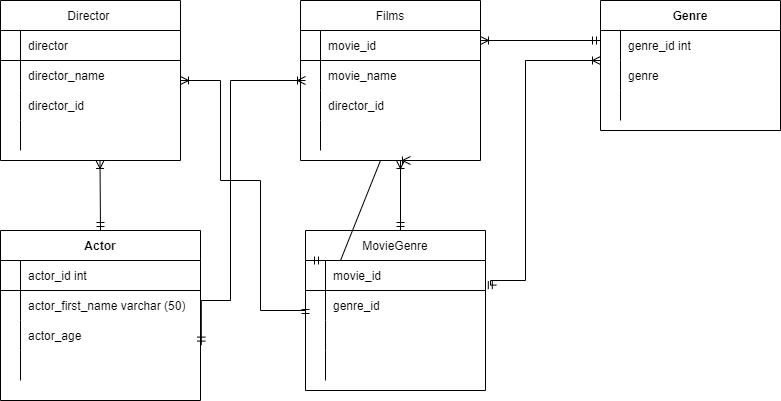

The diagram above was exported from draw.io. Its source (the exported page's mxGraphModel, read from the mxfile embedded in the PNG):
<mxGraphModel dx="1038" dy="539" grid="1" gridSize="10" guides="1" tooltips="1" connect="1" arrows="1" fold="1" page="1" pageScale="1" pageWidth="850" pageHeight="1100" math="0" shadow="0">
  <root>
    <mxCell id="0" />
    <mxCell id="1" parent="0" />
    <mxCell id="w0iUVOo8b-uqH2fJwr0m-16" value="Genre" style="shape=table;startSize=30;container=1;collapsible=1;childLayout=tableLayout;fixedRows=1;rowLines=0;fontStyle=1;align=center;resizeLast=1;" parent="1" vertex="1">
      <mxGeometry x="630" y="100" width="180" height="130" as="geometry" />
    </mxCell>
    <mxCell id="w0iUVOo8b-uqH2fJwr0m-20" value="" style="shape=tableRow;horizontal=0;startSize=0;swimlaneHead=0;swimlaneBody=0;fillColor=none;collapsible=0;dropTarget=0;points=[[0,0.5],[1,0.5]];portConstraint=eastwest;top=0;left=0;right=0;bottom=0;" parent="w0iUVOo8b-uqH2fJwr0m-16" vertex="1">
      <mxGeometry y="30" width="180" height="30" as="geometry" />
    </mxCell>
    <mxCell id="w0iUVOo8b-uqH2fJwr0m-21" value="" style="shape=partialRectangle;connectable=0;fillColor=none;top=0;left=0;bottom=0;right=0;editable=1;overflow=hidden;" parent="w0iUVOo8b-uqH2fJwr0m-20" vertex="1">
      <mxGeometry width="20" height="30" as="geometry">
        <mxRectangle width="20" height="30" as="alternateBounds" />
      </mxGeometry>
    </mxCell>
    <mxCell id="w0iUVOo8b-uqH2fJwr0m-22" value="genre_id int" style="shape=partialRectangle;connectable=0;fillColor=none;top=0;left=0;bottom=0;right=0;align=left;spacingLeft=6;overflow=hidden;" parent="w0iUVOo8b-uqH2fJwr0m-20" vertex="1">
      <mxGeometry x="20" width="160" height="30" as="geometry">
        <mxRectangle width="160" height="30" as="alternateBounds" />
      </mxGeometry>
    </mxCell>
    <mxCell id="w0iUVOo8b-uqH2fJwr0m-23" value="" style="shape=tableRow;horizontal=0;startSize=0;swimlaneHead=0;swimlaneBody=0;fillColor=none;collapsible=0;dropTarget=0;points=[[0,0.5],[1,0.5]];portConstraint=eastwest;top=0;left=0;right=0;bottom=0;" parent="w0iUVOo8b-uqH2fJwr0m-16" vertex="1">
      <mxGeometry y="60" width="180" height="30" as="geometry" />
    </mxCell>
    <mxCell id="w0iUVOo8b-uqH2fJwr0m-24" value="" style="shape=partialRectangle;connectable=0;fillColor=none;top=0;left=0;bottom=0;right=0;editable=1;overflow=hidden;" parent="w0iUVOo8b-uqH2fJwr0m-23" vertex="1">
      <mxGeometry width="20" height="30" as="geometry">
        <mxRectangle width="20" height="30" as="alternateBounds" />
      </mxGeometry>
    </mxCell>
    <mxCell id="w0iUVOo8b-uqH2fJwr0m-25" value="genre" style="shape=partialRectangle;connectable=0;fillColor=none;top=0;left=0;bottom=0;right=0;align=left;spacingLeft=6;overflow=hidden;" parent="w0iUVOo8b-uqH2fJwr0m-23" vertex="1">
      <mxGeometry x="20" width="160" height="30" as="geometry">
        <mxRectangle width="160" height="30" as="alternateBounds" />
      </mxGeometry>
    </mxCell>
    <mxCell id="w0iUVOo8b-uqH2fJwr0m-26" value="" style="shape=tableRow;horizontal=0;startSize=0;swimlaneHead=0;swimlaneBody=0;fillColor=none;collapsible=0;dropTarget=0;points=[[0,0.5],[1,0.5]];portConstraint=eastwest;top=0;left=0;right=0;bottom=0;" parent="w0iUVOo8b-uqH2fJwr0m-16" vertex="1">
      <mxGeometry y="90" width="180" height="30" as="geometry" />
    </mxCell>
    <mxCell id="w0iUVOo8b-uqH2fJwr0m-27" value="" style="shape=partialRectangle;connectable=0;fillColor=none;top=0;left=0;bottom=0;right=0;editable=1;overflow=hidden;" parent="w0iUVOo8b-uqH2fJwr0m-26" vertex="1">
      <mxGeometry width="20" height="30" as="geometry">
        <mxRectangle width="20" height="30" as="alternateBounds" />
      </mxGeometry>
    </mxCell>
    <mxCell id="w0iUVOo8b-uqH2fJwr0m-28" value="" style="shape=partialRectangle;connectable=0;fillColor=none;top=0;left=0;bottom=0;right=0;align=left;spacingLeft=6;overflow=hidden;" parent="w0iUVOo8b-uqH2fJwr0m-26" vertex="1">
      <mxGeometry x="20" width="160" height="30" as="geometry">
        <mxRectangle width="160" height="30" as="alternateBounds" />
      </mxGeometry>
    </mxCell>
    <mxCell id="w0iUVOo8b-uqH2fJwr0m-55" value="Actor" style="shape=table;startSize=30;container=1;collapsible=1;childLayout=tableLayout;fixedRows=1;rowLines=0;fontStyle=1;align=center;resizeLast=1;" parent="1" vertex="1">
      <mxGeometry x="30" y="330" width="200" height="170" as="geometry" />
    </mxCell>
    <mxCell id="w0iUVOo8b-uqH2fJwr0m-56" value="" style="shape=tableRow;horizontal=0;startSize=0;swimlaneHead=0;swimlaneBody=0;fillColor=none;collapsible=0;dropTarget=0;points=[[0,0.5],[1,0.5]];portConstraint=eastwest;top=0;left=0;right=0;bottom=1;" parent="w0iUVOo8b-uqH2fJwr0m-55" vertex="1">
      <mxGeometry y="30" width="200" height="30" as="geometry" />
    </mxCell>
    <mxCell id="w0iUVOo8b-uqH2fJwr0m-57" value="" style="shape=partialRectangle;connectable=0;fillColor=none;top=0;left=0;bottom=0;right=0;fontStyle=1;overflow=hidden;" parent="w0iUVOo8b-uqH2fJwr0m-56" vertex="1">
      <mxGeometry width="20" height="30" as="geometry">
        <mxRectangle width="20" height="30" as="alternateBounds" />
      </mxGeometry>
    </mxCell>
    <mxCell id="w0iUVOo8b-uqH2fJwr0m-58" value="actor_id int" style="shape=partialRectangle;connectable=0;fillColor=none;top=0;left=0;bottom=0;right=0;align=left;spacingLeft=6;fontStyle=0;overflow=hidden;" parent="w0iUVOo8b-uqH2fJwr0m-56" vertex="1">
      <mxGeometry x="20" width="180" height="30" as="geometry">
        <mxRectangle width="180" height="30" as="alternateBounds" />
      </mxGeometry>
    </mxCell>
    <mxCell id="w0iUVOo8b-uqH2fJwr0m-59" value="" style="shape=tableRow;horizontal=0;startSize=0;swimlaneHead=0;swimlaneBody=0;fillColor=none;collapsible=0;dropTarget=0;points=[[0,0.5],[1,0.5]];portConstraint=eastwest;top=0;left=0;right=0;bottom=0;" parent="w0iUVOo8b-uqH2fJwr0m-55" vertex="1">
      <mxGeometry y="60" width="200" height="30" as="geometry" />
    </mxCell>
    <mxCell id="w0iUVOo8b-uqH2fJwr0m-60" value="" style="shape=partialRectangle;connectable=0;fillColor=none;top=0;left=0;bottom=0;right=0;editable=1;overflow=hidden;" parent="w0iUVOo8b-uqH2fJwr0m-59" vertex="1">
      <mxGeometry width="20" height="30" as="geometry">
        <mxRectangle width="20" height="30" as="alternateBounds" />
      </mxGeometry>
    </mxCell>
    <mxCell id="w0iUVOo8b-uqH2fJwr0m-61" value="actor_first_name varchar (50)" style="shape=partialRectangle;connectable=0;fillColor=none;top=0;left=0;bottom=0;right=0;align=left;spacingLeft=6;overflow=hidden;" parent="w0iUVOo8b-uqH2fJwr0m-59" vertex="1">
      <mxGeometry x="20" width="180" height="30" as="geometry">
        <mxRectangle width="180" height="30" as="alternateBounds" />
      </mxGeometry>
    </mxCell>
    <mxCell id="w0iUVOo8b-uqH2fJwr0m-62" value="" style="shape=tableRow;horizontal=0;startSize=0;swimlaneHead=0;swimlaneBody=0;fillColor=none;collapsible=0;dropTarget=0;points=[[0,0.5],[1,0.5]];portConstraint=eastwest;top=0;left=0;right=0;bottom=0;" parent="w0iUVOo8b-uqH2fJwr0m-55" vertex="1">
      <mxGeometry y="90" width="200" height="30" as="geometry" />
    </mxCell>
    <mxCell id="w0iUVOo8b-uqH2fJwr0m-63" value="" style="shape=partialRectangle;connectable=0;fillColor=none;top=0;left=0;bottom=0;right=0;editable=1;overflow=hidden;" parent="w0iUVOo8b-uqH2fJwr0m-62" vertex="1">
      <mxGeometry width="20" height="30" as="geometry">
        <mxRectangle width="20" height="30" as="alternateBounds" />
      </mxGeometry>
    </mxCell>
    <mxCell id="w0iUVOo8b-uqH2fJwr0m-64" value="actor_age" style="shape=partialRectangle;connectable=0;fillColor=none;top=0;left=0;bottom=0;right=0;align=left;spacingLeft=6;overflow=hidden;" parent="w0iUVOo8b-uqH2fJwr0m-62" vertex="1">
      <mxGeometry x="20" width="180" height="30" as="geometry">
        <mxRectangle width="180" height="30" as="alternateBounds" />
      </mxGeometry>
    </mxCell>
    <mxCell id="w0iUVOo8b-uqH2fJwr0m-65" value="" style="shape=tableRow;horizontal=0;startSize=0;swimlaneHead=0;swimlaneBody=0;fillColor=none;collapsible=0;dropTarget=0;points=[[0,0.5],[1,0.5]];portConstraint=eastwest;top=0;left=0;right=0;bottom=0;" parent="w0iUVOo8b-uqH2fJwr0m-55" vertex="1">
      <mxGeometry y="120" width="200" height="30" as="geometry" />
    </mxCell>
    <mxCell id="w0iUVOo8b-uqH2fJwr0m-66" value="" style="shape=partialRectangle;connectable=0;fillColor=none;top=0;left=0;bottom=0;right=0;editable=1;overflow=hidden;" parent="w0iUVOo8b-uqH2fJwr0m-65" vertex="1">
      <mxGeometry width="20" height="30" as="geometry">
        <mxRectangle width="20" height="30" as="alternateBounds" />
      </mxGeometry>
    </mxCell>
    <mxCell id="w0iUVOo8b-uqH2fJwr0m-67" value="" style="shape=partialRectangle;connectable=0;fillColor=none;top=0;left=0;bottom=0;right=0;align=left;spacingLeft=6;overflow=hidden;" parent="w0iUVOo8b-uqH2fJwr0m-65" vertex="1">
      <mxGeometry x="20" width="180" height="30" as="geometry">
        <mxRectangle width="180" height="30" as="alternateBounds" />
      </mxGeometry>
    </mxCell>
    <mxCell id="t-Uh8WVLOwuFdoDmECOT-6" value="Director " style="shape=table;startSize=30;container=1;collapsible=1;childLayout=tableLayout;fixedRows=1;rowLines=0;fontStyle=0;align=center;resizeLast=1;" vertex="1" parent="1">
      <mxGeometry x="30" y="100" width="180" height="160" as="geometry" />
    </mxCell>
    <mxCell id="t-Uh8WVLOwuFdoDmECOT-7" value="" style="shape=tableRow;horizontal=0;startSize=0;swimlaneHead=0;swimlaneBody=0;fillColor=none;collapsible=0;dropTarget=0;points=[[0,0.5],[1,0.5]];portConstraint=eastwest;top=0;left=0;right=0;bottom=1;" vertex="1" parent="t-Uh8WVLOwuFdoDmECOT-6">
      <mxGeometry y="30" width="180" height="30" as="geometry" />
    </mxCell>
    <mxCell id="t-Uh8WVLOwuFdoDmECOT-8" value="" style="shape=partialRectangle;connectable=0;fillColor=none;top=0;left=0;bottom=0;right=0;fontStyle=1;overflow=hidden;" vertex="1" parent="t-Uh8WVLOwuFdoDmECOT-7">
      <mxGeometry width="20" height="30" as="geometry">
        <mxRectangle width="20" height="30" as="alternateBounds" />
      </mxGeometry>
    </mxCell>
    <mxCell id="t-Uh8WVLOwuFdoDmECOT-9" value="director" style="shape=partialRectangle;connectable=0;fillColor=none;top=0;left=0;bottom=0;right=0;align=left;spacingLeft=6;fontStyle=0;overflow=hidden;" vertex="1" parent="t-Uh8WVLOwuFdoDmECOT-7">
      <mxGeometry x="20" width="160" height="30" as="geometry">
        <mxRectangle width="160" height="30" as="alternateBounds" />
      </mxGeometry>
    </mxCell>
    <mxCell id="t-Uh8WVLOwuFdoDmECOT-10" value="" style="shape=tableRow;horizontal=0;startSize=0;swimlaneHead=0;swimlaneBody=0;fillColor=none;collapsible=0;dropTarget=0;points=[[0,0.5],[1,0.5]];portConstraint=eastwest;top=0;left=0;right=0;bottom=0;" vertex="1" parent="t-Uh8WVLOwuFdoDmECOT-6">
      <mxGeometry y="60" width="180" height="30" as="geometry" />
    </mxCell>
    <mxCell id="t-Uh8WVLOwuFdoDmECOT-11" value="" style="shape=partialRectangle;connectable=0;fillColor=none;top=0;left=0;bottom=0;right=0;editable=1;overflow=hidden;" vertex="1" parent="t-Uh8WVLOwuFdoDmECOT-10">
      <mxGeometry width="20" height="30" as="geometry">
        <mxRectangle width="20" height="30" as="alternateBounds" />
      </mxGeometry>
    </mxCell>
    <mxCell id="t-Uh8WVLOwuFdoDmECOT-12" value="director_name" style="shape=partialRectangle;connectable=0;fillColor=none;top=0;left=0;bottom=0;right=0;align=left;spacingLeft=6;overflow=hidden;" vertex="1" parent="t-Uh8WVLOwuFdoDmECOT-10">
      <mxGeometry x="20" width="160" height="30" as="geometry">
        <mxRectangle width="160" height="30" as="alternateBounds" />
      </mxGeometry>
    </mxCell>
    <mxCell id="t-Uh8WVLOwuFdoDmECOT-13" value="" style="shape=tableRow;horizontal=0;startSize=0;swimlaneHead=0;swimlaneBody=0;fillColor=none;collapsible=0;dropTarget=0;points=[[0,0.5],[1,0.5]];portConstraint=eastwest;top=0;left=0;right=0;bottom=0;" vertex="1" parent="t-Uh8WVLOwuFdoDmECOT-6">
      <mxGeometry y="90" width="180" height="30" as="geometry" />
    </mxCell>
    <mxCell id="t-Uh8WVLOwuFdoDmECOT-14" value="" style="shape=partialRectangle;connectable=0;fillColor=none;top=0;left=0;bottom=0;right=0;editable=1;overflow=hidden;" vertex="1" parent="t-Uh8WVLOwuFdoDmECOT-13">
      <mxGeometry width="20" height="30" as="geometry">
        <mxRectangle width="20" height="30" as="alternateBounds" />
      </mxGeometry>
    </mxCell>
    <mxCell id="t-Uh8WVLOwuFdoDmECOT-15" value="director_id" style="shape=partialRectangle;connectable=0;fillColor=none;top=0;left=0;bottom=0;right=0;align=left;spacingLeft=6;overflow=hidden;" vertex="1" parent="t-Uh8WVLOwuFdoDmECOT-13">
      <mxGeometry x="20" width="160" height="30" as="geometry">
        <mxRectangle width="160" height="30" as="alternateBounds" />
      </mxGeometry>
    </mxCell>
    <mxCell id="t-Uh8WVLOwuFdoDmECOT-16" value="" style="shape=tableRow;horizontal=0;startSize=0;swimlaneHead=0;swimlaneBody=0;fillColor=none;collapsible=0;dropTarget=0;points=[[0,0.5],[1,0.5]];portConstraint=eastwest;top=0;left=0;right=0;bottom=0;" vertex="1" parent="t-Uh8WVLOwuFdoDmECOT-6">
      <mxGeometry y="120" width="180" height="30" as="geometry" />
    </mxCell>
    <mxCell id="t-Uh8WVLOwuFdoDmECOT-17" value="" style="shape=partialRectangle;connectable=0;fillColor=none;top=0;left=0;bottom=0;right=0;editable=1;overflow=hidden;" vertex="1" parent="t-Uh8WVLOwuFdoDmECOT-16">
      <mxGeometry width="20" height="30" as="geometry">
        <mxRectangle width="20" height="30" as="alternateBounds" />
      </mxGeometry>
    </mxCell>
    <mxCell id="t-Uh8WVLOwuFdoDmECOT-18" value="" style="shape=partialRectangle;connectable=0;fillColor=none;top=0;left=0;bottom=0;right=0;align=left;spacingLeft=6;overflow=hidden;" vertex="1" parent="t-Uh8WVLOwuFdoDmECOT-16">
      <mxGeometry x="20" width="160" height="30" as="geometry">
        <mxRectangle width="160" height="30" as="alternateBounds" />
      </mxGeometry>
    </mxCell>
    <mxCell id="t-Uh8WVLOwuFdoDmECOT-19" value="Films" style="shape=table;startSize=30;container=1;collapsible=1;childLayout=tableLayout;fixedRows=1;rowLines=0;fontStyle=0;align=center;resizeLast=1;" vertex="1" parent="1">
      <mxGeometry x="330" y="100" width="180" height="160" as="geometry" />
    </mxCell>
    <mxCell id="t-Uh8WVLOwuFdoDmECOT-20" value="" style="shape=tableRow;horizontal=0;startSize=0;swimlaneHead=0;swimlaneBody=0;fillColor=none;collapsible=0;dropTarget=0;points=[[0,0.5],[1,0.5]];portConstraint=eastwest;top=0;left=0;right=0;bottom=1;" vertex="1" parent="t-Uh8WVLOwuFdoDmECOT-19">
      <mxGeometry y="30" width="180" height="30" as="geometry" />
    </mxCell>
    <mxCell id="t-Uh8WVLOwuFdoDmECOT-21" value="" style="shape=partialRectangle;connectable=0;fillColor=none;top=0;left=0;bottom=0;right=0;fontStyle=1;overflow=hidden;" vertex="1" parent="t-Uh8WVLOwuFdoDmECOT-20">
      <mxGeometry width="20" height="30" as="geometry">
        <mxRectangle width="20" height="30" as="alternateBounds" />
      </mxGeometry>
    </mxCell>
    <mxCell id="t-Uh8WVLOwuFdoDmECOT-22" value="movie_id" style="shape=partialRectangle;connectable=0;fillColor=none;top=0;left=0;bottom=0;right=0;align=left;spacingLeft=6;fontStyle=0;overflow=hidden;" vertex="1" parent="t-Uh8WVLOwuFdoDmECOT-20">
      <mxGeometry x="20" width="160" height="30" as="geometry">
        <mxRectangle width="160" height="30" as="alternateBounds" />
      </mxGeometry>
    </mxCell>
    <mxCell id="t-Uh8WVLOwuFdoDmECOT-23" value="" style="shape=tableRow;horizontal=0;startSize=0;swimlaneHead=0;swimlaneBody=0;fillColor=none;collapsible=0;dropTarget=0;points=[[0,0.5],[1,0.5]];portConstraint=eastwest;top=0;left=0;right=0;bottom=0;" vertex="1" parent="t-Uh8WVLOwuFdoDmECOT-19">
      <mxGeometry y="60" width="180" height="30" as="geometry" />
    </mxCell>
    <mxCell id="t-Uh8WVLOwuFdoDmECOT-24" value="" style="shape=partialRectangle;connectable=0;fillColor=none;top=0;left=0;bottom=0;right=0;editable=1;overflow=hidden;" vertex="1" parent="t-Uh8WVLOwuFdoDmECOT-23">
      <mxGeometry width="20" height="30" as="geometry">
        <mxRectangle width="20" height="30" as="alternateBounds" />
      </mxGeometry>
    </mxCell>
    <mxCell id="t-Uh8WVLOwuFdoDmECOT-25" value="movie_name   " style="shape=partialRectangle;connectable=0;fillColor=none;top=0;left=0;bottom=0;right=0;align=left;spacingLeft=6;overflow=hidden;" vertex="1" parent="t-Uh8WVLOwuFdoDmECOT-23">
      <mxGeometry x="20" width="160" height="30" as="geometry">
        <mxRectangle width="160" height="30" as="alternateBounds" />
      </mxGeometry>
    </mxCell>
    <mxCell id="t-Uh8WVLOwuFdoDmECOT-26" value="" style="shape=tableRow;horizontal=0;startSize=0;swimlaneHead=0;swimlaneBody=0;fillColor=none;collapsible=0;dropTarget=0;points=[[0,0.5],[1,0.5]];portConstraint=eastwest;top=0;left=0;right=0;bottom=0;" vertex="1" parent="t-Uh8WVLOwuFdoDmECOT-19">
      <mxGeometry y="90" width="180" height="30" as="geometry" />
    </mxCell>
    <mxCell id="t-Uh8WVLOwuFdoDmECOT-27" value="" style="shape=partialRectangle;connectable=0;fillColor=none;top=0;left=0;bottom=0;right=0;editable=1;overflow=hidden;" vertex="1" parent="t-Uh8WVLOwuFdoDmECOT-26">
      <mxGeometry width="20" height="30" as="geometry">
        <mxRectangle width="20" height="30" as="alternateBounds" />
      </mxGeometry>
    </mxCell>
    <mxCell id="t-Uh8WVLOwuFdoDmECOT-28" value="director_id" style="shape=partialRectangle;connectable=0;fillColor=none;top=0;left=0;bottom=0;right=0;align=left;spacingLeft=6;overflow=hidden;" vertex="1" parent="t-Uh8WVLOwuFdoDmECOT-26">
      <mxGeometry x="20" width="160" height="30" as="geometry">
        <mxRectangle width="160" height="30" as="alternateBounds" />
      </mxGeometry>
    </mxCell>
    <mxCell id="t-Uh8WVLOwuFdoDmECOT-29" value="" style="shape=tableRow;horizontal=0;startSize=0;swimlaneHead=0;swimlaneBody=0;fillColor=none;collapsible=0;dropTarget=0;points=[[0,0.5],[1,0.5]];portConstraint=eastwest;top=0;left=0;right=0;bottom=0;" vertex="1" parent="t-Uh8WVLOwuFdoDmECOT-19">
      <mxGeometry y="120" width="180" height="30" as="geometry" />
    </mxCell>
    <mxCell id="t-Uh8WVLOwuFdoDmECOT-30" value="" style="shape=partialRectangle;connectable=0;fillColor=none;top=0;left=0;bottom=0;right=0;editable=1;overflow=hidden;" vertex="1" parent="t-Uh8WVLOwuFdoDmECOT-29">
      <mxGeometry width="20" height="30" as="geometry">
        <mxRectangle width="20" height="30" as="alternateBounds" />
      </mxGeometry>
    </mxCell>
    <mxCell id="t-Uh8WVLOwuFdoDmECOT-31" value="" style="shape=partialRectangle;connectable=0;fillColor=none;top=0;left=0;bottom=0;right=0;align=left;spacingLeft=6;overflow=hidden;" vertex="1" parent="t-Uh8WVLOwuFdoDmECOT-29">
      <mxGeometry x="20" width="160" height="30" as="geometry">
        <mxRectangle width="160" height="30" as="alternateBounds" />
      </mxGeometry>
    </mxCell>
    <mxCell id="t-Uh8WVLOwuFdoDmECOT-32" value="MovieGenre" style="shape=table;startSize=30;container=1;collapsible=1;childLayout=tableLayout;fixedRows=1;rowLines=0;fontStyle=0;align=center;resizeLast=1;" vertex="1" parent="1">
      <mxGeometry x="335" y="330" width="180" height="160" as="geometry" />
    </mxCell>
    <mxCell id="t-Uh8WVLOwuFdoDmECOT-33" value="" style="shape=tableRow;horizontal=0;startSize=0;swimlaneHead=0;swimlaneBody=0;fillColor=none;collapsible=0;dropTarget=0;points=[[0,0.5],[1,0.5]];portConstraint=eastwest;top=0;left=0;right=0;bottom=1;" vertex="1" parent="t-Uh8WVLOwuFdoDmECOT-32">
      <mxGeometry y="30" width="180" height="30" as="geometry" />
    </mxCell>
    <mxCell id="t-Uh8WVLOwuFdoDmECOT-34" value="" style="shape=partialRectangle;connectable=0;fillColor=none;top=0;left=0;bottom=0;right=0;fontStyle=1;overflow=hidden;" vertex="1" parent="t-Uh8WVLOwuFdoDmECOT-33">
      <mxGeometry width="20" height="30" as="geometry">
        <mxRectangle width="20" height="30" as="alternateBounds" />
      </mxGeometry>
    </mxCell>
    <mxCell id="t-Uh8WVLOwuFdoDmECOT-35" value="movie_id" style="shape=partialRectangle;connectable=0;fillColor=none;top=0;left=0;bottom=0;right=0;align=left;spacingLeft=6;fontStyle=0;overflow=hidden;" vertex="1" parent="t-Uh8WVLOwuFdoDmECOT-33">
      <mxGeometry x="20" width="160" height="30" as="geometry">
        <mxRectangle width="160" height="30" as="alternateBounds" />
      </mxGeometry>
    </mxCell>
    <mxCell id="t-Uh8WVLOwuFdoDmECOT-36" value="" style="shape=tableRow;horizontal=0;startSize=0;swimlaneHead=0;swimlaneBody=0;fillColor=none;collapsible=0;dropTarget=0;points=[[0,0.5],[1,0.5]];portConstraint=eastwest;top=0;left=0;right=0;bottom=0;" vertex="1" parent="t-Uh8WVLOwuFdoDmECOT-32">
      <mxGeometry y="60" width="180" height="30" as="geometry" />
    </mxCell>
    <mxCell id="t-Uh8WVLOwuFdoDmECOT-37" value="" style="shape=partialRectangle;connectable=0;fillColor=none;top=0;left=0;bottom=0;right=0;editable=1;overflow=hidden;" vertex="1" parent="t-Uh8WVLOwuFdoDmECOT-36">
      <mxGeometry width="20" height="30" as="geometry">
        <mxRectangle width="20" height="30" as="alternateBounds" />
      </mxGeometry>
    </mxCell>
    <mxCell id="t-Uh8WVLOwuFdoDmECOT-38" value="genre_id" style="shape=partialRectangle;connectable=0;fillColor=none;top=0;left=0;bottom=0;right=0;align=left;spacingLeft=6;overflow=hidden;" vertex="1" parent="t-Uh8WVLOwuFdoDmECOT-36">
      <mxGeometry x="20" width="160" height="30" as="geometry">
        <mxRectangle width="160" height="30" as="alternateBounds" />
      </mxGeometry>
    </mxCell>
    <mxCell id="t-Uh8WVLOwuFdoDmECOT-39" value="" style="shape=tableRow;horizontal=0;startSize=0;swimlaneHead=0;swimlaneBody=0;fillColor=none;collapsible=0;dropTarget=0;points=[[0,0.5],[1,0.5]];portConstraint=eastwest;top=0;left=0;right=0;bottom=0;" vertex="1" parent="t-Uh8WVLOwuFdoDmECOT-32">
      <mxGeometry y="90" width="180" height="30" as="geometry" />
    </mxCell>
    <mxCell id="t-Uh8WVLOwuFdoDmECOT-40" value="" style="shape=partialRectangle;connectable=0;fillColor=none;top=0;left=0;bottom=0;right=0;editable=1;overflow=hidden;" vertex="1" parent="t-Uh8WVLOwuFdoDmECOT-39">
      <mxGeometry width="20" height="30" as="geometry">
        <mxRectangle width="20" height="30" as="alternateBounds" />
      </mxGeometry>
    </mxCell>
    <mxCell id="t-Uh8WVLOwuFdoDmECOT-41" value="" style="shape=partialRectangle;connectable=0;fillColor=none;top=0;left=0;bottom=0;right=0;align=left;spacingLeft=6;overflow=hidden;" vertex="1" parent="t-Uh8WVLOwuFdoDmECOT-39">
      <mxGeometry x="20" width="160" height="30" as="geometry">
        <mxRectangle width="160" height="30" as="alternateBounds" />
      </mxGeometry>
    </mxCell>
    <mxCell id="t-Uh8WVLOwuFdoDmECOT-42" value="" style="shape=tableRow;horizontal=0;startSize=0;swimlaneHead=0;swimlaneBody=0;fillColor=none;collapsible=0;dropTarget=0;points=[[0,0.5],[1,0.5]];portConstraint=eastwest;top=0;left=0;right=0;bottom=0;" vertex="1" parent="t-Uh8WVLOwuFdoDmECOT-32">
      <mxGeometry y="120" width="180" height="30" as="geometry" />
    </mxCell>
    <mxCell id="t-Uh8WVLOwuFdoDmECOT-43" value="" style="shape=partialRectangle;connectable=0;fillColor=none;top=0;left=0;bottom=0;right=0;editable=1;overflow=hidden;" vertex="1" parent="t-Uh8WVLOwuFdoDmECOT-42">
      <mxGeometry width="20" height="30" as="geometry">
        <mxRectangle width="20" height="30" as="alternateBounds" />
      </mxGeometry>
    </mxCell>
    <mxCell id="t-Uh8WVLOwuFdoDmECOT-44" value="" style="shape=partialRectangle;connectable=0;fillColor=none;top=0;left=0;bottom=0;right=0;align=left;spacingLeft=6;overflow=hidden;" vertex="1" parent="t-Uh8WVLOwuFdoDmECOT-42">
      <mxGeometry x="20" width="160" height="30" as="geometry">
        <mxRectangle width="160" height="30" as="alternateBounds" />
      </mxGeometry>
    </mxCell>
    <mxCell id="t-Uh8WVLOwuFdoDmECOT-45" value="" style="edgeStyle=orthogonalEdgeStyle;fontSize=12;html=1;endArrow=ERoneToMany;startArrow=ERmandOne;rounded=0;exitX=1.004;exitY=0.82;exitDx=0;exitDy=0;exitPerimeter=0;" edge="1" parent="1" source="w0iUVOo8b-uqH2fJwr0m-62">
      <mxGeometry width="100" height="100" relative="1" as="geometry">
        <mxPoint x="270" y="400" as="sourcePoint" />
        <mxPoint x="335" y="180" as="targetPoint" />
        <Array as="points">
          <mxPoint x="231" y="400" />
          <mxPoint x="260" y="400" />
          <mxPoint x="260" y="180" />
        </Array>
      </mxGeometry>
    </mxCell>
    <mxCell id="t-Uh8WVLOwuFdoDmECOT-46" value="" style="edgeStyle=orthogonalEdgeStyle;fontSize=12;html=1;endArrow=ERoneToMany;startArrow=ERmandOne;rounded=0;exitX=1.004;exitY=0.82;exitDx=0;exitDy=0;exitPerimeter=0;" edge="1" parent="1">
      <mxGeometry width="100" height="100" relative="1" as="geometry">
        <mxPoint x="525.8" y="384.6" as="sourcePoint" />
        <mxPoint x="630" y="160" as="targetPoint" />
        <Array as="points">
          <mxPoint x="520" y="385" />
          <mxPoint x="520" y="380" />
          <mxPoint x="555" y="380" />
          <mxPoint x="555" y="160" />
        </Array>
      </mxGeometry>
    </mxCell>
    <mxCell id="t-Uh8WVLOwuFdoDmECOT-50" value="" style="fontSize=12;html=1;endArrow=ERoneToMany;startArrow=ERmandOne;rounded=0;exitX=0.5;exitY=0;exitDx=0;exitDy=0;" edge="1" parent="1" source="w0iUVOo8b-uqH2fJwr0m-55">
      <mxGeometry width="100" height="100" relative="1" as="geometry">
        <mxPoint x="130" y="320" as="sourcePoint" />
        <mxPoint x="129.5" y="260" as="targetPoint" />
      </mxGeometry>
    </mxCell>
    <mxCell id="t-Uh8WVLOwuFdoDmECOT-51" value="" style="fontSize=12;html=1;endArrow=ERoneToMany;startArrow=ERmandOne;rounded=0;" edge="1" parent="1">
      <mxGeometry width="100" height="100" relative="1" as="geometry">
        <mxPoint x="430" y="330" as="sourcePoint" />
        <mxPoint x="430" y="260" as="targetPoint" />
      </mxGeometry>
    </mxCell>
    <mxCell id="t-Uh8WVLOwuFdoDmECOT-52" value="" style="edgeStyle=entityRelationEdgeStyle;fontSize=12;html=1;endArrow=ERoneToMany;startArrow=ERmandOne;rounded=0;" edge="1" parent="1">
      <mxGeometry width="100" height="100" relative="1" as="geometry">
        <mxPoint x="340" y="360" as="sourcePoint" />
        <mxPoint x="440" y="260" as="targetPoint" />
      </mxGeometry>
    </mxCell>
    <mxCell id="t-Uh8WVLOwuFdoDmECOT-53" value="" style="edgeStyle=orthogonalEdgeStyle;fontSize=12;html=1;endArrow=ERoneToMany;startArrow=ERmandOne;rounded=0;exitX=0;exitY=0.5;exitDx=0;exitDy=0;" edge="1" parent="1" source="t-Uh8WVLOwuFdoDmECOT-36">
      <mxGeometry width="100" height="100" relative="1" as="geometry">
        <mxPoint x="300" y="410" as="sourcePoint" />
        <mxPoint x="210" y="180" as="targetPoint" />
        <Array as="points">
          <mxPoint x="335" y="410" />
          <mxPoint x="290" y="410" />
          <mxPoint x="290" y="280" />
          <mxPoint x="250" y="280" />
          <mxPoint x="250" y="180" />
        </Array>
      </mxGeometry>
    </mxCell>
    <mxCell id="t-Uh8WVLOwuFdoDmECOT-55" value="" style="fontSize=12;html=1;endArrow=ERoneToMany;startArrow=ERmandOne;rounded=0;" edge="1" parent="1">
      <mxGeometry width="100" height="100" relative="1" as="geometry">
        <mxPoint x="630" y="140" as="sourcePoint" />
        <mxPoint x="510" y="140" as="targetPoint" />
      </mxGeometry>
    </mxCell>
  </root>
</mxGraphModel>